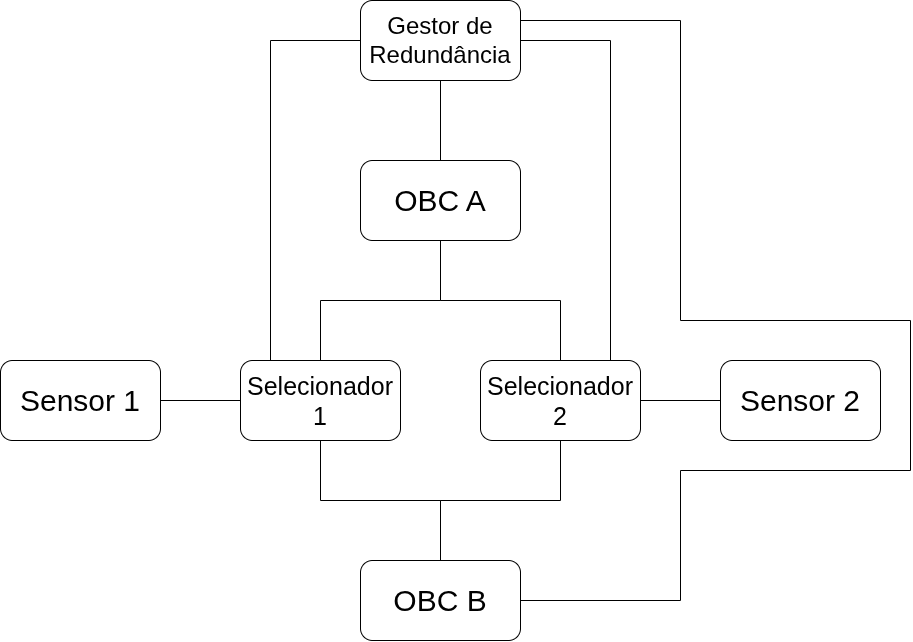

The diagram above was exported from draw.io. Its source (the exported page's mxGraphModel, read from the mxfile embedded in the PNG):
<mxGraphModel dx="1519" dy="1075" grid="1" gridSize="10" guides="1" tooltips="1" connect="1" arrows="1" fold="1" page="1" pageScale="1" pageWidth="850" pageHeight="1100" math="0" shadow="0">
  <root>
    <mxCell id="0" />
    <mxCell id="1" parent="0" />
    <mxCell id="ENe4kxzpVzU8XauPL1VN-1" parent="1" style="rounded=1;whiteSpace=wrap;html=1;roundedPerimeter=1;" value="&lt;span style=&quot;font-size: 30px;&quot;&gt;OBC B&lt;/span&gt;" vertex="1">
      <mxGeometry height="80" width="160" x="360" y="600" as="geometry" />
    </mxCell>
    <mxCell id="ENe4kxzpVzU8XauPL1VN-5" parent="1" style="rounded=1;whiteSpace=wrap;html=1;roundedPerimeter=1;" value="&lt;font style=&quot;font-size: 30px;&quot;&gt;OBC A&lt;/font&gt;" vertex="1">
      <mxGeometry height="80" width="160" x="360" y="200" as="geometry" />
    </mxCell>
    <mxCell id="ENe4kxzpVzU8XauPL1VN-6" parent="1" style="rounded=1;whiteSpace=wrap;html=1;roundedPerimeter=1;" value="&lt;span style=&quot;font-size: 25px;&quot;&gt;Selecionador 2&lt;/span&gt;" vertex="1">
      <mxGeometry height="80" width="160" x="480" y="400" as="geometry" />
    </mxCell>
    <mxCell id="ENe4kxzpVzU8XauPL1VN-7" parent="1" style="rounded=1;whiteSpace=wrap;html=1;roundedPerimeter=1;" value="&lt;font style=&quot;font-size: 25px;&quot;&gt;Selecionador 1&lt;/font&gt;" vertex="1">
      <mxGeometry height="80" width="160" x="240" y="400" as="geometry" />
    </mxCell>
    <mxCell id="ENe4kxzpVzU8XauPL1VN-8" edge="1" parent="1" source="ENe4kxzpVzU8XauPL1VN-7" style="endArrow=none;html=1;rounded=0;edgeStyle=orthogonalEdgeStyle;" target="ENe4kxzpVzU8XauPL1VN-5" value="">
      <mxGeometry height="50" relative="1" width="50" x="0.0001" as="geometry">
        <mxPoint x="400" y="470" as="sourcePoint" />
        <mxPoint x="450" y="420" as="targetPoint" />
      </mxGeometry>
    </mxCell>
    <mxCell id="ENe4kxzpVzU8XauPL1VN-9" edge="1" parent="1" source="ENe4kxzpVzU8XauPL1VN-5" style="endArrow=none;html=1;rounded=0;edgeStyle=orthogonalEdgeStyle;" target="ENe4kxzpVzU8XauPL1VN-6" value="">
      <mxGeometry height="50" relative="1" width="50" x="0.0001" as="geometry">
        <mxPoint x="600" y="490" as="sourcePoint" />
        <mxPoint x="720" y="370" as="targetPoint" />
      </mxGeometry>
    </mxCell>
    <mxCell id="ENe4kxzpVzU8XauPL1VN-10" edge="1" parent="1" source="ENe4kxzpVzU8XauPL1VN-7" style="endArrow=none;html=1;rounded=0;edgeStyle=orthogonalEdgeStyle;" target="ENe4kxzpVzU8XauPL1VN-1" value="">
      <mxGeometry height="50" relative="1" width="50" x="0.0001" as="geometry">
        <mxPoint x="540" y="660" as="sourcePoint" />
        <mxPoint x="660" y="540" as="targetPoint" />
      </mxGeometry>
    </mxCell>
    <mxCell id="ENe4kxzpVzU8XauPL1VN-11" edge="1" parent="1" source="ENe4kxzpVzU8XauPL1VN-1" style="endArrow=none;html=1;rounded=0;edgeStyle=orthogonalEdgeStyle;" target="ENe4kxzpVzU8XauPL1VN-6" value="">
      <mxGeometry height="50" relative="1" width="50" x="0.0001" as="geometry">
        <mxPoint x="630" y="670" as="sourcePoint" />
        <mxPoint x="750" y="550" as="targetPoint" />
      </mxGeometry>
    </mxCell>
    <mxCell id="ENe4kxzpVzU8XauPL1VN-13" parent="1" style="rounded=1;whiteSpace=wrap;html=1;roundedPerimeter=1;" value="&lt;span style=&quot;font-size: 30px;&quot;&gt;Sensor 1&lt;/span&gt;" vertex="1">
      <mxGeometry height="80" width="160" y="400" as="geometry" />
    </mxCell>
    <mxCell id="ENe4kxzpVzU8XauPL1VN-14" parent="1" style="rounded=1;whiteSpace=wrap;html=1;roundedPerimeter=1;" value="&lt;span style=&quot;font-size: 30px;&quot;&gt;Sensor 2&lt;/span&gt;" vertex="1">
      <mxGeometry height="80" width="160" x="720" y="400" as="geometry" />
    </mxCell>
    <mxCell id="ENe4kxzpVzU8XauPL1VN-15" edge="1" parent="1" source="ENe4kxzpVzU8XauPL1VN-13" style="endArrow=none;html=1;rounded=0;edgeStyle=orthogonalEdgeStyle;" target="ENe4kxzpVzU8XauPL1VN-7" value="">
      <mxGeometry height="50" relative="1" width="50" x="0.0001" as="geometry">
        <mxPoint x="330" y="500" as="sourcePoint" />
        <mxPoint x="450" y="380" as="targetPoint" />
      </mxGeometry>
    </mxCell>
    <mxCell id="ENe4kxzpVzU8XauPL1VN-16" edge="1" parent="1" source="ENe4kxzpVzU8XauPL1VN-6" style="endArrow=none;html=1;rounded=0;edgeStyle=orthogonalEdgeStyle;" target="ENe4kxzpVzU8XauPL1VN-14" value="">
      <mxGeometry height="50" relative="1" width="50" x="-0.8261" as="geometry">
        <mxPoint x="290" y="470" as="sourcePoint" />
        <mxPoint x="370" y="470" as="targetPoint" />
      </mxGeometry>
    </mxCell>
    <mxCell id="WvM4aHvwtnWCheRvF8OK-1" parent="1" style="rounded=1;whiteSpace=wrap;html=1;roundedPerimeter=1;" value="&lt;font style=&quot;font-size: 24px;&quot;&gt;Gestor de Redundância&lt;/font&gt;" vertex="1">
      <mxGeometry height="80" width="160" x="360" y="40" as="geometry" />
    </mxCell>
    <mxCell id="WvM4aHvwtnWCheRvF8OK-2" edge="1" parent="1" source="ENe4kxzpVzU8XauPL1VN-7" style="endArrow=none;html=1;rounded=0;edgeStyle=orthogonalEdgeStyle;" target="WvM4aHvwtnWCheRvF8OK-1" value="">
      <mxGeometry height="50" relative="1" width="50" x="-0.5261" as="geometry">
        <Array as="points">
          <mxPoint x="270" y="80" />
        </Array>
        <mxPoint x="220" y="340" as="sourcePoint" />
        <mxPoint x="340" y="220" as="targetPoint" />
      </mxGeometry>
    </mxCell>
    <mxCell id="WvM4aHvwtnWCheRvF8OK-3" edge="1" parent="1" source="ENe4kxzpVzU8XauPL1VN-6" style="endArrow=none;html=1;rounded=0;edgeStyle=orthogonalEdgeStyle;" target="WvM4aHvwtnWCheRvF8OK-1" value="">
      <mxGeometry height="50" relative="1" width="50" x="-0.7095" as="geometry">
        <Array as="points">
          <mxPoint x="610" y="80" />
        </Array>
        <mxPoint x="670" y="490" as="sourcePoint" />
        <mxPoint x="760" y="170" as="targetPoint" />
      </mxGeometry>
    </mxCell>
    <mxCell id="WvM4aHvwtnWCheRvF8OK-4" edge="1" parent="1" source="ENe4kxzpVzU8XauPL1VN-1" style="endArrow=none;html=1;rounded=0;edgeStyle=orthogonalEdgeStyle;" target="WvM4aHvwtnWCheRvF8OK-1" value="">
      <mxGeometry height="50" relative="1" width="50" x="-0.2015" as="geometry">
        <Array as="points">
          <mxPoint x="680" y="640" />
          <mxPoint x="680" y="510" />
          <mxPoint x="910" y="510" />
          <mxPoint x="910" y="360" />
          <mxPoint x="680" y="360" />
          <mxPoint x="680" y="60" />
        </Array>
        <mxPoint x="860" y="540" as="sourcePoint" />
        <mxPoint x="770" y="220" as="targetPoint" />
      </mxGeometry>
    </mxCell>
    <mxCell id="Aq_SlpDNlzQCe1yqAgiW-1" edge="1" parent="1" source="ENe4kxzpVzU8XauPL1VN-5" style="endArrow=none;html=1;rounded=0;edgeStyle=orthogonalEdgeStyle;" target="WvM4aHvwtnWCheRvF8OK-1" value="">
      <mxGeometry height="50" relative="1" width="50" x="-0.7931" as="geometry">
        <mxPoint x="240" y="500" as="sourcePoint" />
        <mxPoint x="150" y="180" as="targetPoint" />
      </mxGeometry>
    </mxCell>
  </root>
</mxGraphModel>